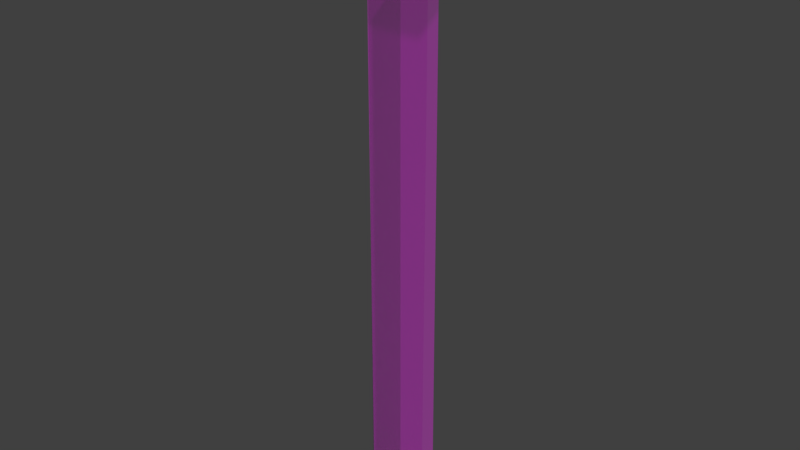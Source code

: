 # Source: SK_Purple_Flower_blend.blend  (saved by Blender 2.80.75; exported with 4.5.12 LTS)
import bpy
from mathutils import Matrix  # noqa: F401  (used for matrix-valued properties, if any)

bpy.ops.wm.read_factory_settings(use_empty=True)
scene = bpy.context.scene
scene.name = 'Scene'

# ---- images (referenced by path relative to the original .blend; pixels are not part of the script)
import os
ASSET_DIR = os.environ.get("B2B_ASSET_DIR", "")  # directory of the original .blend (textures are referenced by path, not embedded)
HERE = os.path.dirname(os.path.abspath(__file__))  # packed textures are extracted next to this script under _unpacked/

def load_image(name, relpath, width, height, colorspace="sRGB"):
    """Load a texture the original file referenced (path relative to the .blend, or extracted next to this script)."""
    p = next((c for c in (os.path.join(HERE, relpath), os.path.join(ASSET_DIR, relpath)) if relpath and os.path.exists(c)), "")
    if p:
        img = bpy.data.images.load(p, check_existing=True)
        img.name = name
    else:  # same state as the original file: an image datablock whose file is absent (Cycles renders it pink)
        img = bpy.data.images.new(name, width, height)
        img.source = "FILE"
        img.filepath = "//" + (relpath or name)
    img.colorspace_settings.name = colorspace
    return img
img_fae_vegetationatlas_png = load_image('FAE_VegetationAtlas.png', 'FAE_VegetationAtlas.png', 1024, 1024, 'sRGB')
img_file24 = load_image('file24', 'Vegetation_Atlas_MAYA.png', 1024, 1024, 'sRGB')

# ---- materials (node trees are filled in below, after node groups)
mat_vegetation_atlas_v2 = bpy.data.materials.new('Vegetation_Atlas_v2')
mat_vegetation_atlas_v2.diffuse_color = (1.0, 1.0, 1.0, 1.0)
mat_vegetation_atlas_v2.roughness = 0.5528

# ---- material node trees
mat_vegetation_atlas_v2.use_nodes = True; mat_vegetation_atlas_v2.node_tree.nodes.clear()
_N = mat_vegetation_atlas_v2.node_tree.nodes; _L = mat_vegetation_atlas_v2.node_tree.links
n0 = _N.new('ShaderNodeOutputMaterial'); n0.name = 'Material Output'; n0.location = (300, 300)
n1 = _N.new('ShaderNodeBsdfPrincipled'); n1.name = 'Principled BSDF'; n1.location = (10, 300)
n1.distribution = 'GGX'
n1.subsurface_method = 'BURLEY'
n1.inputs[2].default_value = 0.5528
n1.inputs[3].default_value = 1.45
n1.inputs[27].default_value = (0.0, 0.0, 0.0, 1.0)
n1.inputs[28].default_value = 1.0
n2 = _N.new('ShaderNodeNormalMap'); n2.name = 'Normal Map'; n2.location = (-300, -300)
n2.label = 'Normal/Map'
n2.inputs[0].default_value = 0.35
n3 = _N.new('ShaderNodeTexImage'); n3.name = 'Image Texture'; n3.location = (-300, 600)
n3.image = img_fae_vegetationatlas_png
n4 = _N.new('ShaderNodeTexImage'); n4.name = 'Image Texture.001'; n4.location = (-300, 0)
n4.image = img_file24
_L.new(n1.outputs[0], n0.inputs[0])
_L.new(n2.outputs[0], n1.inputs[5])
_L.new(n3.outputs[0], n1.inputs[0])
_L.new(n4.outputs[0], n1.inputs[4])
n0.is_active_output = True

# ---- world
world_world = bpy.data.worlds.new('World'); scene.world = world_world
world_world.color = (0.05088, 0.05088, 0.05088)
world_world.use_sun_shadow = False
world_world.sun_shadow_jitter_overblur = 0.0

# ---- meshes
me_mesh_005 = bpy.data.meshes.new('Mesh.005')
me_mesh_005.from_pydata([(-4.804, -0.03532, -0.07766), (5.608, 0.1218, -0.07766), (-4.919, 68.19, -0.07766), (5.335, 68.3, -0.07766), (0.006759, -0.03532, -4.839), (0.006759, 0.1218, 5.574), (0.006759, 68.19, -4.954), (0.006759, 68.3, 5.301)], [], [(1, 3, 2, 0), (5, 7, 6, 4)])
me_mesh_005.polygons.foreach_set('use_smooth', [True] * 2)
_uv = me_mesh_005.uv_layers.new(name='map1')
_uv.uv.foreach_set('vector', [0.4325, 0.3858, 0.4325, 0.709, 0.4964, 0.709, 0.4964, 0.3858, 0.4964, 0.3858, 0.4964, 0.709, 0.4325, 0.709, 0.4325, 0.3858])
_ca = me_mesh_005.color_attributes.new('colorSet1', 'BYTE_COLOR', 'CORNER')
_ca.data.foreach_set('color', [0.0003035, 0.0003035, 0.0003035, 1.0, 1.0, 1.0, 1.0, 1.0, 1.0, 1.0, 1.0, 1.0, 0.0, 0.0, 0.0, 1.0, 0.0, 0.0, 0.0, 1.0, 1.0, 1.0, 1.0, 1.0, 1.0, 1.0, 1.0, 1.0, 0.0, 0.0, 0.0, 1.0])
me_mesh_005.materials.append(mat_vegetation_atlas_v2)
me_mesh_005.use_remesh_preserve_volume = False
me_mesh_005.use_remesh_preserve_attributes = False
me_mesh_005.use_mirror_vertex_groups = False
me_mesh_005.update()
me_mesh_005.normals_split_custom_set([tuple(v) for v in zip(*[iter([-0.004005, 1.0, -4.371e-08, 3.12e-05, 1.0, -4.371e-08, -0.0001206, 1.0, -4.371e-08, -3.399e-05, 1.0, -4.371e-08, 4.777e-08, 1.0, -0.004005, 4.771e-08, 1.0, 3.12e-05, 4.771e-08, 1.0, -0.0001206, 4.771e-08, 1.0, -3.399e-05])] * 3)])
me_mesh_000 = bpy.data.meshes.new('Mesh.000')
me_mesh_000.from_pydata([(-9.996, 5.753, 9.829), (9.834, 5.753, 9.829), (-9.996, 5.827, -10.0), (9.834, 5.827, -10.0), (-0.08079, 0.4501, -0.1054)], [], [(2, 4, 3), (0, 4, 2), (0, 1, 4), (3, 4, 1)])
me_mesh_000.polygons.foreach_set('use_smooth', [True] * 4)
_uv = me_mesh_000.uv_layers.new(name='map1')
_uv.uv.foreach_set('vector', [0.2334, 0.1889, 0.3221, 0.09633, 0.4199, 0.1889, 0.2334, 0.001819, 0.3221, 0.09633, 0.2334, 0.1889, 0.2334, 0.001819, 0.4199, 0.001819, 0.3221, 0.09633, 0.4199, 0.1889, 0.3221, 0.09633, 0.4199, 0.001819])
_ca = me_mesh_000.color_attributes.new('colorSet1', 'BYTE_COLOR', 'CORNER')
_ca.data.foreach_set('color', [1.0, 1.0, 1.0, 1.0, 1.0, 1.0, 1.0, 1.0, 1.0, 1.0, 1.0, 1.0, 1.0, 1.0, 1.0, 1.0, 1.0, 1.0, 1.0, 1.0, 1.0, 1.0, 1.0, 1.0, 1.0, 1.0, 1.0, 1.0, 1.0, 1.0, 1.0, 1.0, 1.0, 1.0, 1.0, 1.0, 1.0, 1.0, 1.0, 1.0, 1.0, 1.0, 1.0, 1.0, 1.0, 1.0, 1.0, 1.0])
me_mesh_000.materials.append(mat_vegetation_atlas_v2)
me_mesh_000.use_remesh_preserve_volume = False
me_mesh_000.use_remesh_preserve_attributes = False
me_mesh_000.use_mirror_vertex_groups = False
me_mesh_000.update()
me_mesh_000.normals_split_custom_set([tuple(v) for v in zip(*[iter([2.414e-06, 1.0, 2.041e-06, -1.029e-07, 1.0, -1.009e-05, 8.913e-06, 1.0, 1.317e-05, 1.386e-06, 1.0, -2.165e-05, -1.029e-07, 1.0, -1.009e-05, 2.414e-06, 1.0, 2.041e-06, 1.386e-06, 1.0, -2.165e-05, -1.231e-05, 1.0, -1.059e-05, -1.029e-07, 1.0, -1.009e-05, 8.913e-06, 1.0, 1.317e-05, -1.029e-07, 1.0, -1.009e-05, -1.231e-05, 1.0, -1.059e-05])] * 3)])

# ---- objects
ob_stem = bpy.data.objects.new('Stem', me_mesh_005)
ob_flower = bpy.data.objects.new('Flower', me_mesh_000)

# ---- transforms, parenting, visibility, modifiers, constraints
ob_stem.location = (0.0, 0.0, 0.0)
ob_stem.rotation_euler = (1.571, -0.0, 0.0)
ob_stem.scale = (0.01, 0.01, 0.01)
ob_stem.color = (0.8, 0.8, 0.8, 1.0)
ob_stem.lineart.crease_threshold = 0.0
ob_flower.location = (0.0, 0.0, 0.677)
ob_flower.rotation_euler = (1.571, -0.0, 0.0)
ob_flower.scale = (0.01305, 0.01305, 0.01305)
ob_flower.color = (0.8, 0.8, 0.8, 1.0)
ob_flower.lineart.crease_threshold = 0.0

# ---- collection membership
scene.collection.objects.link(ob_stem)
scene.collection.objects.link(ob_flower)

# ---- scene / render settings (as saved in the file)
scene.frame_start = 1; scene.frame_end = 250; scene.frame_set(1)
scene.render.engine = 'CYCLES'
scene.render.resolution_percentage = 50
scene.render.dither_intensity = 0.0
scene.cycles.use_denoising = False
scene.cycles.samples = 128
scene.cycles.sampling_pattern = 'TABULATED_SOBOL'
scene.cycles.use_adaptive_sampling = False
scene.cycles.use_light_tree = False
scene.view_settings.view_transform = 'Standard'
bpy.context.view_layer.update()

# ---- added for rendering (the .blend has no active camera and no usable light): camera, sun
cam_auto = bpy.data.cameras.new('AutoCamera')
cam_auto.lens = 50.0
cam_auto.sensor_width = 36.0
cam_auto.clip_end = 1000.0
ob_auto_camera = bpy.data.objects.new('AutoCamera', cam_auto)
scene.collection.objects.link(ob_auto_camera)
ob_auto_camera.location = (0.773921, -0.928853, 0.99633)
ob_auto_camera.rotation_euler = (1.09748, -7.21219e-08, 0.694738)
scene.camera = ob_auto_camera
light_auto_sun = bpy.data.lights.new('AutoSun', 'SUN')
light_auto_sun.energy = 3.0
light_auto_sun.angle = 0.0523599
ob_auto_sun = bpy.data.objects.new('AutoSun', light_auto_sun)
scene.collection.objects.link(ob_auto_sun)
ob_auto_sun.rotation_euler = (0.872665, 0.174533, 0.523599)
bpy.context.view_layer.update()
